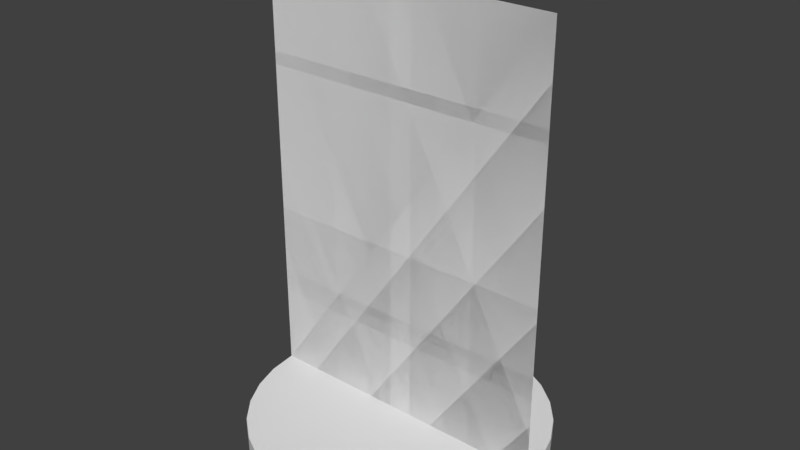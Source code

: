 # Source: 2-SidedFigurine.blend  (saved by Blender 2.78.0; exported with 4.5.12 LTS)
import bpy
from mathutils import Matrix  # noqa: F401  (used for matrix-valued properties, if any)

bpy.ops.wm.read_factory_settings(use_empty=True)
scene = bpy.context.scene
scene.name = 'Scene'

# ---- collections
col_collection_1 = bpy.data.collections.new('Collection 1'); scene.collection.children.link(col_collection_1)

# ---- world
world_world = bpy.data.worlds.new('World'); scene.world = world_world
world_world.color = (0.05088, 0.05088, 0.05088)
world_world.use_sun_shadow = False
world_world.sun_shadow_jitter_overblur = 0.0
world_world.cycles.sampling_method = 'MANUAL'

# ---- meshes
me_plane_002 = bpy.data.meshes.new('Plane.002')
me_plane_002.from_pydata([(-0.7, -1.939, -1.587e-07), (0.7, -1.939, 5.271e-08), (-0.7, 0.06073, -1.587e-07), (0.7, 0.06073, 5.271e-08), (-0.7, -1.939, -1.587e-07), (0.7, -1.939, 5.271e-08), (-0.7, 0.06073, -1.587e-07), (0.7, 0.06073, 5.271e-08), (-4.082e-05, 0.1475, -0.7), (-4.084e-05, 0.06089, -0.7), (-0.1366, 0.1475, -0.6866), (-0.1366, 0.06089, -0.6866), (-0.2679, 0.1475, -0.6467), (-0.2679, 0.06089, -0.6467), (-0.389, 0.1475, -0.5821), (-0.389, 0.06089, -0.5821), (-0.495, 0.1475, -0.495), (-0.495, 0.06089, -0.495), (-0.5821, 0.1475, -0.3889), (-0.5821, 0.06089, -0.3889), (-0.6468, 0.1475, -0.2679), (-0.6468, 0.06089, -0.2679), (-0.6866, 0.1475, -0.1366), (-0.6866, 0.06089, -0.1366), (-0.7001, 0.1475, -2.273e-08), (-0.7001, 0.06089, -1.007e-08), (-0.6866, 0.1475, 0.1366), (-0.6866, 0.06089, 0.1366), (-0.6468, 0.1475, 0.2679), (-0.6468, 0.06089, 0.2679), (-0.5821, 0.1475, 0.3889), (-0.5821, 0.06089, 0.3889), (-0.495, 0.1475, 0.495), (-0.495, 0.06089, 0.495), (-0.389, 0.1475, 0.5821), (-0.389, 0.06089, 0.5821), (-0.2679, 0.1475, 0.6467), (-0.2679, 0.06089, 0.6467), (-0.1366, 0.1475, 0.6866), (-0.1366, 0.06089, 0.6866), (-4.114e-05, 0.1475, 0.7), (-4.117e-05, 0.06089, 0.7), (0.1365, 0.1475, 0.6866), (0.1365, 0.06089, 0.6866), (0.2679, 0.1475, 0.6467), (0.2679, 0.06089, 0.6467), (0.3889, 0.1475, 0.5821), (0.3889, 0.06089, 0.5821), (0.495, 0.1475, 0.495), (0.495, 0.06089, 0.495), (0.582, 0.1475, 0.3889), (0.582, 0.06089, 0.3889), (0.6467, 0.1475, 0.2679), (0.6467, 0.06089, 0.2679), (0.6865, 0.1475, 0.1366), (0.6865, 0.06089, 0.1366), (0.7, 0.1475, -1.907e-07), (0.7, 0.06089, -1.781e-07), (0.6865, 0.1475, -0.1366), (0.6865, 0.06089, -0.1366), (0.6467, 0.1475, -0.2679), (0.6467, 0.06089, -0.2679), (0.582, 0.1475, -0.3889), (0.582, 0.06089, -0.3889), (0.495, 0.1475, -0.495), (0.495, 0.06089, -0.495), (0.3889, 0.1475, -0.5821), (0.3889, 0.06089, -0.5821), (0.2678, 0.1475, -0.6467), (0.2678, 0.06089, -0.6467), (0.1365, 0.1475, -0.6866), (0.1365, 0.06089, -0.6866)], [], [(0, 1, 3, 2), (4, 6, 7, 5), (9, 10, 8), (11, 12, 10), (13, 14, 12), (15, 16, 14), (17, 18, 16), (19, 20, 18), (21, 22, 20), (23, 24, 22), (25, 26, 24), (27, 28, 26), (29, 30, 28), (31, 32, 30), (33, 34, 32), (35, 36, 34), (37, 38, 36), (39, 40, 38), (41, 42, 40), (43, 44, 42), (45, 46, 44), (47, 48, 46), (49, 50, 48), (51, 52, 50), (53, 54, 52), (55, 56, 54), (57, 58, 56), (59, 60, 58), (61, 62, 60), (63, 64, 62), (65, 66, 64), (67, 68, 66), (45, 21, 13), (69, 70, 68), (71, 8, 70), (38, 62, 70), (9, 11, 10), (11, 13, 12), (13, 15, 14), (15, 17, 16), (17, 19, 18), (19, 21, 20), (21, 23, 22), (23, 25, 24), (25, 27, 26), (27, 29, 28), (29, 31, 30), (31, 33, 32), (33, 35, 34), (35, 37, 36), (37, 39, 38), (39, 41, 40), (41, 43, 42), (43, 45, 44), (45, 47, 46), (47, 49, 48), (49, 51, 50), (51, 53, 52), (53, 55, 54), (55, 57, 56), (57, 59, 58), (59, 61, 60), (61, 63, 62), (63, 65, 64), (65, 67, 66), (67, 69, 68), (13, 11, 69), (9, 71, 69), (69, 67, 65), (65, 63, 69), (61, 59, 57), (57, 55, 53), (53, 51, 49), (49, 47, 53), (45, 43, 41), (41, 39, 45), (37, 35, 29), (33, 31, 29), (29, 27, 25), (25, 23, 29), (21, 19, 17), (17, 15, 13), (11, 9, 69), (69, 63, 61), (61, 57, 45), (53, 47, 45), (45, 39, 37), (35, 33, 29), (29, 23, 21), (21, 17, 13), (13, 69, 61), (57, 53, 45), (45, 37, 29), (29, 21, 45), (13, 61, 45), (69, 71, 70), (71, 9, 8), (70, 8, 10), (10, 12, 14), (14, 16, 22), (18, 20, 22), (22, 24, 26), (26, 28, 30), (30, 32, 34), (34, 36, 38), (38, 40, 42), (42, 44, 38), (46, 48, 50), (50, 52, 46), (54, 56, 62), (58, 60, 62), (62, 64, 66), (66, 68, 62), (70, 10, 22), (16, 18, 22), (22, 26, 30), (30, 34, 22), (38, 44, 46), (46, 52, 54), (56, 58, 62), (62, 68, 70), (10, 14, 22), (22, 34, 38), (38, 46, 54), (54, 62, 38), (70, 22, 38)])
_uv = me_plane_002.uv_layers.new(name='UVMap')
_uv.uv.foreach_set('vector', [0.472, 0.9987, 0.002773, 0.9987, 0.002773, 0.3283, 0.472, 0.3283, 0.9605, 0.9987, 0.9605, 0.3283, 0.4912, 0.3283, 0.4912, 0.9987, 1.0, 0.25, 0.9801, 0.2812, 0.9801, 0.25, 1.0, 0.2812, 0.9801, 0.3125, 0.9801, 0.2812, 1.0, 0.3125, 0.9801, 0.3437, 0.9801, 0.3125, 1.0, 0.3437, 0.9801, 0.375, 0.9801, 0.3437, 1.0, 0.375, 0.9801, 0.4062, 0.9801, 0.375, 1.0, 0.4062, 0.9801, 0.4375, 0.9801, 0.4062, 1.0, 0.4375, 0.9801, 0.4687, 0.9801, 0.4375, 1.0, 0.4687, 0.9801, 0.5, 0.9801, 0.4687, 1.0, 0.5, 0.9801, 0.5312, 0.9801, 0.5, 1.0, 0.5312, 0.9801, 0.5625, 0.9801, 0.5312, 1.0, 0.5625, 0.9801, 0.5937, 0.9801, 0.5625, 1.0, 0.5937, 0.9801, 0.625, 0.9801, 0.5937, 1.0, 0.625, 0.9801, 0.6562, 0.9801, 0.625, 1.0, 0.6562, 0.9801, 0.6875, 0.9801, 0.6562, 1.0, 0.6875, 0.9801, 0.7187, 0.9801, 0.6875, 1.0, 0.7187, 0.9801, 0.75, 0.9801, 0.7187, 1.0, 0.75, 0.9801, 0.7812, 0.9801, 0.75, 1.0, 0.7812, 0.9801, 0.8125, 0.9801, 0.7812, 1.0, 0.8125, 0.9801, 0.8437, 0.9801, 0.8125, 1.0, 0.8437, 0.9801, 0.875, 0.9801, 0.8437, 1.0, 0.875, 0.9801, 0.9062, 0.9801, 0.875, 1.0, 0.9062, 0.9801, 0.9375, 0.9801, 0.9062, 1.0, 0.9375, 0.9801, 0.9687, 0.9801, 0.9375, 1.0, 0.9687, 0.9801, 1.0, 0.9801, 0.9687, 1.0, 3.248e-06, 0.9801, 0.03125, 0.9801, 3.248e-06, 1.0, 0.03125, 0.9801, 0.0625, 0.9801, 0.03125, 1.0, 0.0625, 0.9801, 0.09375, 0.9801, 0.0625, 1.0, 0.09375, 0.9801, 0.125, 0.9801, 0.09375, 1.0, 0.125, 0.9801, 0.1563, 0.9801, 0.125, 1.0, 0.1563, 0.9801, 0.1875, 0.9801, 0.1563, 0.6044, 0.08678, 0.4313, 0.2539, 0.3621, 0.1822, 1.0, 0.1875, 0.9801, 0.2187, 0.9801, 0.1875, 1.0, 0.2187, 0.9801, 0.25, 0.9801, 0.2187, 0.6754, 0.1598, 0.8751, 0.02546, 0.9307, 0.1081, 1.0, 0.25, 1.0, 0.2812, 0.9801, 0.2812, 1.0, 0.2812, 1.0, 0.3125, 0.9801, 0.3125, 1.0, 0.3125, 1.0, 0.3437, 0.9801, 0.3437, 1.0, 0.3437, 1.0, 0.375, 0.9801, 0.375, 1.0, 0.375, 1.0, 0.4062, 0.9801, 0.4062, 1.0, 0.4062, 1.0, 0.4375, 0.9801, 0.4375, 1.0, 0.4375, 1.0, 0.4687, 0.9801, 0.4687, 1.0, 0.4687, 1.0, 0.5, 0.9801, 0.5, 1.0, 0.5, 1.0, 0.5312, 0.9801, 0.5312, 1.0, 0.5312, 1.0, 0.5625, 0.9801, 0.5625, 1.0, 0.5625, 1.0, 0.5937, 0.9801, 0.5937, 1.0, 0.5937, 1.0, 0.625, 0.9801, 0.625, 1.0, 0.625, 1.0, 0.6562, 0.9801, 0.6562, 1.0, 0.6562, 1.0, 0.6875, 0.9801, 0.6875, 1.0, 0.6875, 1.0, 0.7187, 0.9801, 0.7187, 1.0, 0.7187, 1.0, 0.75, 0.9801, 0.75, 1.0, 0.75, 1.0, 0.7812, 0.9801, 0.7812, 1.0, 0.7812, 1.0, 0.8125, 0.9801, 0.8125, 1.0, 0.8125, 1.0, 0.8437, 0.9801, 0.8437, 1.0, 0.8437, 1.0, 0.875, 0.9801, 0.875, 1.0, 0.875, 1.0, 0.9062, 0.9801, 0.9062, 1.0, 0.9062, 1.0, 0.9375, 0.9801, 0.9375, 1.0, 0.9375, 1.0, 0.9687, 0.9801, 0.9687, 1.0, 0.9687, 1.0, 1.0, 0.9801, 1.0, 1.0, 3.248e-06, 1.0, 0.03125, 0.9801, 0.03125, 1.0, 0.03125, 1.0, 0.0625, 0.9801, 0.0625, 1.0, 0.0625, 1.0, 0.09375, 0.9801, 0.09375, 1.0, 0.09375, 1.0, 0.125, 0.9801, 0.125, 1.0, 0.125, 1.0, 0.1563, 0.9801, 0.1563, 1.0, 0.1563, 1.0, 0.1875, 0.9801, 0.1875, 0.3621, 0.1822, 0.3551, 0.1576, 0.3638, 0.08252, 0.353, 0.1322, 0.356, 0.1068, 0.3638, 0.08252, 0.3638, 0.08252, 0.3763, 0.06022, 0.3928, 0.04077, 0.3928, 0.04077, 0.4128, 0.02493, 0.3638, 0.08252, 0.4356, 0.0133, 0.4601, 0.006321, 0.4856, 0.004269, 0.4856, 0.004269, 0.5109, 0.007221, 0.5352, 0.01506, 0.5352, 0.01506, 0.5575, 0.0275, 0.577, 0.04404, 0.577, 0.04404, 0.5928, 0.06406, 0.5352, 0.01506, 0.6044, 0.08678, 0.6114, 0.1113, 0.6135, 0.1368, 0.6135, 0.1368, 0.6105, 0.1621, 0.6044, 0.08678, 0.6027, 0.1864, 0.5902, 0.2087, 0.5309, 0.2557, 0.5737, 0.2282, 0.5537, 0.244, 0.5309, 0.2557, 0.5309, 0.2557, 0.5064, 0.2626, 0.4809, 0.2647, 0.4809, 0.2647, 0.4556, 0.2617, 0.5309, 0.2557, 0.4313, 0.2539, 0.409, 0.2415, 0.3895, 0.2249, 0.3895, 0.2249, 0.3737, 0.2049, 0.3621, 0.1822, 0.3551, 0.1576, 0.353, 0.1322, 0.3638, 0.08252, 0.3638, 0.08252, 0.4128, 0.02493, 0.4356, 0.0133, 0.4356, 0.0133, 0.4856, 0.004269, 0.6044, 0.08678, 0.5352, 0.01506, 0.5928, 0.06406, 0.6044, 0.08678, 0.6044, 0.08678, 0.6105, 0.1621, 0.6027, 0.1864, 0.5902, 0.2087, 0.5737, 0.2282, 0.5309, 0.2557, 0.5309, 0.2557, 0.4556, 0.2617, 0.4313, 0.2539, 0.4313, 0.2539, 0.3895, 0.2249, 0.3621, 0.1822, 0.3621, 0.1822, 0.3638, 0.08252, 0.4356, 0.0133, 0.4856, 0.004269, 0.5352, 0.01506, 0.6044, 0.08678, 0.6044, 0.08678, 0.6027, 0.1864, 0.5309, 0.2557, 0.5309, 0.2557, 0.4313, 0.2539, 0.6044, 0.08678, 0.3621, 0.1822, 0.4356, 0.0133, 0.6044, 0.08678, 1.0, 0.1875, 1.0, 0.2187, 0.9801, 0.2187, 1.0, 0.2187, 1.0, 0.25, 0.9801, 0.25, 0.9307, 0.1081, 0.9333, 0.1335, 0.9309, 0.159, 0.9309, 0.159, 0.9236, 0.1834, 0.9116, 0.206, 0.9116, 0.206, 0.8955, 0.2258, 0.8289, 0.2616, 0.8758, 0.242, 0.8533, 0.2541, 0.8289, 0.2616, 0.8289, 0.2616, 0.8035, 0.2642, 0.7781, 0.2618, 0.7781, 0.2618, 0.7537, 0.2545, 0.7311, 0.2425, 0.7311, 0.2425, 0.7113, 0.2264, 0.695, 0.2067, 0.695, 0.2067, 0.6829, 0.1842, 0.6754, 0.1598, 0.6754, 0.1598, 0.6729, 0.1344, 0.6753, 0.109, 0.6753, 0.109, 0.6826, 0.08455, 0.6754, 0.1598, 0.6946, 0.06199, 0.7107, 0.0422, 0.7304, 0.02594, 0.7304, 0.02594, 0.7528, 0.01383, 0.6946, 0.06199, 0.7773, 0.00634, 0.8027, 0.003753, 0.8751, 0.02546, 0.8281, 0.00617, 0.8525, 0.0135, 0.8751, 0.02546, 0.8751, 0.02546, 0.8949, 0.04159, 0.9111, 0.06127, 0.9111, 0.06127, 0.9232, 0.08374, 0.8751, 0.02546, 0.9307, 0.1081, 0.9309, 0.159, 0.8289, 0.2616, 0.8955, 0.2258, 0.8758, 0.242, 0.8289, 0.2616, 0.8289, 0.2616, 0.7781, 0.2618, 0.7311, 0.2425, 0.7311, 0.2425, 0.695, 0.2067, 0.8289, 0.2616, 0.6754, 0.1598, 0.6826, 0.08455, 0.6946, 0.06199, 0.6946, 0.06199, 0.7528, 0.01383, 0.7773, 0.00634, 0.8027, 0.003753, 0.8281, 0.00617, 0.8751, 0.02546, 0.8751, 0.02546, 0.9232, 0.08374, 0.9307, 0.1081, 0.9309, 0.159, 0.9116, 0.206, 0.8289, 0.2616, 0.8289, 0.2616, 0.695, 0.2067, 0.6754, 0.1598, 0.6754, 0.1598, 0.6946, 0.06199, 0.7773, 0.00634, 0.7773, 0.00634, 0.8751, 0.02546, 0.6754, 0.1598, 0.9307, 0.1081, 0.8289, 0.2616, 0.6754, 0.1598])
_ca = me_plane_002.color_attributes.new('Col', 'BYTE_COLOR', 'CORNER')
_ca.data.foreach_set('color', [1.0, 1.0, 1.0, 1.0, 1.0, 1.0, 1.0, 1.0, 1.0, 1.0, 1.0, 1.0, 1.0, 1.0, 1.0, 1.0, 1.0, 1.0, 1.0, 1.0, 1.0, 1.0, 1.0, 1.0, 1.0, 1.0, 1.0, 1.0, 1.0, 1.0, 1.0, 1.0, 1.0, 1.0, 1.0, 1.0, 1.0, 1.0, 1.0, 1.0, 1.0, 1.0, 1.0, 1.0, 1.0, 1.0, 1.0, 1.0, 1.0, 1.0, 1.0, 1.0, 1.0, 1.0, 1.0, 1.0, 1.0, 1.0, 1.0, 1.0, 1.0, 1.0, 1.0, 1.0, 1.0, 1.0, 1.0, 1.0, 1.0, 1.0, 1.0, 1.0, 1.0, 1.0, 1.0, 1.0, 1.0, 1.0, 1.0, 1.0, 1.0, 1.0, 1.0, 1.0, 1.0, 1.0, 1.0, 1.0, 1.0, 1.0, 1.0, 1.0, 1.0, 1.0, 1.0, 1.0, 1.0, 1.0, 1.0, 1.0, 1.0, 1.0, 1.0, 1.0, 1.0, 1.0, 1.0, 1.0, 1.0, 1.0, 1.0, 1.0, 1.0, 1.0, 1.0, 1.0, 1.0, 1.0, 1.0, 1.0, 1.0, 1.0, 1.0, 1.0, 1.0, 1.0, 1.0, 1.0, 1.0, 1.0, 1.0, 1.0, 1.0, 1.0, 1.0, 1.0, 1.0, 1.0, 1.0, 1.0, 1.0, 1.0, 1.0, 1.0, 1.0, 1.0, 1.0, 1.0, 1.0, 1.0, 1.0, 1.0, 1.0, 1.0, 1.0, 1.0, 1.0, 1.0, 1.0, 1.0, 1.0, 1.0, 1.0, 1.0, 1.0, 1.0, 1.0, 1.0, 1.0, 1.0, 1.0, 1.0, 1.0, 1.0, 1.0, 1.0, 1.0, 1.0, 1.0, 1.0, 1.0, 1.0, 1.0, 1.0, 1.0, 1.0, 1.0, 1.0, 1.0, 1.0, 1.0, 1.0, 1.0, 1.0, 1.0, 1.0, 1.0, 1.0, 1.0, 1.0, 1.0, 1.0, 1.0, 1.0, 1.0, 1.0, 1.0, 1.0, 1.0, 1.0, 1.0, 1.0, 1.0, 1.0, 1.0, 1.0, 1.0, 1.0, 1.0, 1.0, 1.0, 1.0, 1.0, 1.0, 1.0, 1.0, 1.0, 1.0, 1.0, 1.0, 1.0, 1.0, 1.0, 1.0, 1.0, 1.0, 1.0, 1.0, 1.0, 1.0, 1.0, 1.0, 1.0, 1.0, 1.0, 1.0, 1.0, 1.0, 1.0, 1.0, 1.0, 1.0, 1.0, 1.0, 1.0, 1.0, 1.0, 1.0, 1.0, 1.0, 1.0, 1.0, 1.0, 1.0, 1.0, 1.0, 1.0, 1.0, 1.0, 1.0, 1.0, 1.0, 1.0, 1.0, 1.0, 1.0, 1.0, 1.0, 1.0, 1.0, 1.0, 1.0, 1.0, 1.0, 1.0, 1.0, 1.0, 1.0, 1.0, 1.0, 1.0, 1.0, 1.0, 1.0, 1.0, 1.0, 1.0, 1.0, 1.0, 1.0, 1.0, 1.0, 1.0, 1.0, 1.0, 1.0, 1.0, 1.0, 1.0, 1.0, 1.0, 1.0, 1.0, 1.0, 1.0, 1.0, 1.0, 1.0, 1.0, 1.0, 1.0, 1.0, 1.0, 1.0, 1.0, 1.0, 1.0, 1.0, 1.0, 1.0, 1.0, 1.0, 1.0, 1.0, 1.0, 1.0, 1.0, 1.0, 1.0, 1.0, 1.0, 1.0, 1.0, 1.0, 1.0, 1.0, 1.0, 1.0, 1.0, 1.0, 1.0, 1.0, 1.0, 1.0, 1.0, 1.0, 1.0, 1.0, 1.0, 1.0, 1.0, 1.0, 1.0, 1.0, 1.0, 1.0, 1.0, 1.0, 1.0, 1.0, 1.0, 1.0, 1.0, 1.0, 1.0, 1.0, 1.0, 1.0, 1.0, 1.0, 1.0, 1.0, 1.0, 1.0, 1.0, 1.0, 1.0, 1.0, 1.0, 1.0, 1.0, 1.0, 1.0, 1.0, 1.0, 1.0, 1.0, 1.0, 1.0, 1.0, 1.0, 1.0, 1.0, 1.0, 1.0, 1.0, 1.0, 1.0, 1.0, 1.0, 1.0, 1.0, 1.0, 1.0, 1.0, 1.0, 1.0, 1.0, 1.0, 1.0, 1.0, 1.0, 1.0, 1.0, 1.0, 1.0, 1.0, 1.0, 1.0, 1.0, 1.0, 1.0, 1.0, 1.0, 1.0, 1.0, 1.0, 1.0, 1.0, 1.0, 1.0, 1.0, 1.0, 1.0, 1.0, 1.0, 1.0, 1.0, 1.0, 1.0, 1.0, 1.0, 1.0, 1.0, 1.0, 1.0, 1.0, 1.0, 1.0, 1.0, 1.0, 1.0, 1.0, 1.0, 1.0, 1.0, 1.0, 1.0, 1.0, 1.0, 1.0, 1.0, 1.0, 1.0, 1.0, 1.0, 1.0, 1.0, 1.0, 1.0, 1.0, 1.0, 1.0, 1.0, 1.0, 1.0, 1.0, 1.0, 1.0, 1.0, 1.0, 1.0, 1.0, 1.0, 1.0, 1.0, 1.0, 1.0, 1.0, 1.0, 1.0, 1.0, 1.0, 1.0, 1.0, 1.0, 1.0, 1.0, 1.0, 1.0, 1.0, 1.0, 1.0, 1.0, 1.0, 1.0, 1.0, 1.0, 1.0, 1.0, 1.0, 1.0, 1.0, 1.0, 1.0, 1.0, 1.0, 1.0, 1.0, 1.0, 1.0, 1.0, 1.0, 1.0, 1.0, 1.0, 1.0, 1.0, 1.0, 1.0, 1.0, 1.0, 1.0, 1.0, 1.0, 1.0, 1.0, 1.0, 1.0, 1.0, 1.0, 1.0, 1.0, 1.0, 1.0, 1.0, 1.0, 1.0, 1.0, 1.0, 1.0, 1.0, 1.0, 1.0, 1.0, 1.0, 1.0, 1.0, 1.0, 1.0, 1.0, 1.0, 1.0, 1.0, 1.0, 1.0, 1.0, 1.0, 1.0, 1.0, 1.0, 1.0, 1.0, 1.0, 1.0, 1.0, 1.0, 1.0, 1.0, 1.0, 1.0, 1.0, 1.0, 1.0, 1.0, 1.0, 1.0, 1.0, 1.0, 1.0, 1.0, 1.0, 1.0, 1.0, 1.0, 1.0, 1.0, 1.0, 1.0, 1.0, 1.0, 1.0, 1.0, 1.0, 1.0, 1.0, 1.0, 1.0, 1.0, 1.0, 1.0, 1.0, 1.0, 1.0, 1.0, 1.0, 1.0, 1.0, 1.0, 1.0, 1.0, 1.0, 1.0, 1.0, 1.0, 1.0, 1.0, 1.0, 1.0, 1.0, 1.0, 1.0, 1.0, 1.0, 1.0, 1.0, 1.0, 1.0, 1.0, 1.0, 1.0, 1.0, 1.0, 1.0, 1.0, 1.0, 1.0, 1.0, 1.0, 1.0, 1.0, 1.0, 1.0, 1.0, 1.0, 1.0, 1.0, 1.0, 1.0, 1.0, 1.0, 1.0, 1.0, 1.0, 1.0, 1.0, 1.0, 1.0, 1.0, 1.0, 1.0, 1.0, 1.0, 1.0, 1.0, 1.0, 1.0, 1.0, 1.0, 1.0, 1.0, 1.0, 1.0, 1.0, 1.0, 1.0, 1.0, 1.0, 1.0, 1.0, 1.0, 1.0, 1.0, 1.0, 1.0, 1.0, 1.0, 1.0, 1.0, 1.0, 1.0, 1.0, 1.0, 1.0, 1.0, 1.0, 1.0, 1.0, 1.0, 1.0, 1.0, 1.0, 1.0, 1.0, 1.0, 1.0, 1.0, 1.0, 1.0, 1.0, 1.0, 1.0, 1.0, 1.0, 1.0, 1.0, 1.0, 1.0, 1.0, 1.0, 1.0, 1.0, 1.0, 1.0, 1.0, 1.0, 1.0, 1.0, 1.0, 1.0, 1.0, 1.0, 1.0, 1.0, 1.0, 1.0, 1.0, 1.0, 1.0, 1.0, 1.0, 1.0, 1.0, 1.0, 1.0, 1.0, 1.0, 1.0, 1.0, 1.0, 1.0, 1.0, 1.0, 1.0, 1.0, 1.0, 1.0, 1.0, 1.0, 1.0, 1.0, 1.0, 1.0, 1.0, 1.0, 1.0, 1.0, 1.0, 1.0, 1.0, 1.0, 1.0, 1.0, 1.0, 1.0, 1.0, 1.0, 1.0, 1.0, 1.0, 1.0, 1.0, 1.0, 1.0, 1.0, 1.0, 1.0, 1.0, 1.0, 1.0, 1.0, 1.0, 1.0, 1.0, 1.0, 1.0, 1.0, 1.0, 1.0, 1.0, 1.0, 1.0, 1.0, 1.0, 1.0, 1.0, 1.0, 1.0, 1.0, 1.0, 1.0, 1.0, 1.0, 1.0, 1.0, 1.0, 1.0, 1.0, 1.0, 1.0, 1.0, 1.0, 1.0, 1.0, 1.0, 1.0, 1.0, 1.0, 1.0, 1.0, 1.0, 1.0, 1.0, 1.0, 1.0, 1.0, 1.0, 1.0, 1.0, 1.0, 1.0, 1.0, 1.0, 1.0, 1.0, 1.0, 1.0, 1.0, 1.0, 1.0, 1.0, 1.0, 1.0, 1.0, 1.0, 1.0, 1.0, 1.0, 1.0, 1.0, 1.0, 1.0, 1.0, 1.0, 1.0, 1.0, 1.0, 1.0, 1.0, 1.0, 1.0, 1.0, 1.0, 1.0, 1.0, 1.0, 1.0, 1.0, 1.0, 1.0, 1.0, 1.0, 1.0, 1.0, 1.0, 1.0, 1.0, 1.0, 1.0, 1.0, 1.0, 1.0, 1.0, 1.0, 1.0, 1.0, 1.0, 1.0, 1.0, 1.0, 1.0, 1.0, 1.0, 1.0, 1.0, 1.0, 1.0, 1.0, 1.0, 1.0, 1.0, 1.0, 1.0, 1.0, 1.0, 1.0, 1.0, 1.0, 1.0, 1.0, 1.0, 1.0, 1.0, 1.0, 1.0, 1.0, 1.0, 1.0, 1.0, 1.0, 1.0, 1.0, 1.0, 1.0, 1.0, 1.0, 1.0, 1.0, 1.0, 1.0, 1.0, 1.0, 1.0, 1.0, 1.0, 1.0, 1.0, 1.0, 1.0, 1.0, 1.0, 1.0, 1.0, 1.0, 1.0, 1.0, 1.0, 1.0, 1.0, 1.0, 1.0, 1.0, 1.0, 1.0, 1.0, 1.0, 1.0, 1.0, 1.0, 1.0, 1.0, 1.0, 1.0, 1.0, 1.0, 1.0, 1.0, 1.0, 1.0, 1.0, 1.0, 1.0, 1.0, 1.0, 1.0, 1.0, 1.0, 1.0, 1.0, 1.0, 1.0, 1.0, 1.0, 1.0, 1.0, 1.0, 1.0, 1.0, 1.0, 1.0, 1.0, 1.0, 1.0, 1.0, 1.0, 1.0, 1.0, 1.0, 1.0, 1.0, 1.0, 1.0, 1.0, 1.0, 1.0, 1.0, 1.0, 1.0, 1.0, 1.0, 1.0, 1.0, 1.0, 1.0, 1.0, 1.0, 1.0, 1.0, 1.0, 1.0, 1.0, 1.0, 1.0, 1.0, 1.0, 1.0, 1.0, 1.0, 1.0, 1.0, 1.0, 1.0, 1.0, 1.0, 1.0, 1.0, 1.0, 1.0, 1.0, 1.0, 1.0, 1.0, 1.0, 1.0, 1.0, 1.0, 1.0, 1.0, 1.0, 1.0, 1.0, 1.0, 1.0, 1.0, 1.0, 1.0, 1.0, 1.0, 1.0, 1.0, 1.0, 1.0, 1.0, 1.0, 1.0, 1.0, 1.0, 1.0, 1.0, 1.0, 1.0, 1.0, 1.0, 1.0, 1.0, 1.0, 1.0, 1.0, 1.0, 1.0, 1.0, 1.0, 1.0, 1.0, 1.0, 1.0, 1.0, 1.0, 1.0, 1.0, 1.0, 1.0, 1.0, 1.0, 1.0, 1.0, 1.0, 1.0, 1.0, 1.0, 1.0, 1.0, 1.0, 1.0, 1.0, 1.0, 1.0, 1.0, 1.0, 1.0, 1.0, 1.0, 1.0, 1.0, 1.0, 1.0, 1.0, 1.0, 1.0, 1.0, 1.0, 1.0, 1.0, 1.0, 1.0, 1.0, 1.0, 1.0, 1.0, 1.0, 1.0, 1.0, 1.0, 1.0, 1.0, 1.0, 1.0, 1.0, 1.0, 1.0, 1.0, 1.0, 1.0, 1.0, 1.0, 1.0, 1.0, 1.0, 1.0, 1.0, 1.0, 1.0, 1.0, 1.0, 1.0, 1.0, 1.0, 1.0, 1.0, 1.0, 1.0, 1.0, 1.0, 1.0, 1.0, 1.0, 1.0, 1.0, 1.0, 1.0, 1.0, 1.0, 1.0, 1.0, 1.0, 1.0, 1.0, 1.0, 1.0, 1.0, 1.0, 1.0, 1.0, 1.0, 1.0, 1.0, 1.0, 1.0, 1.0, 1.0, 1.0, 1.0, 1.0, 1.0, 1.0, 1.0, 1.0, 1.0, 1.0, 1.0, 1.0, 1.0, 1.0, 1.0, 1.0, 1.0, 1.0, 1.0, 1.0, 1.0, 1.0, 1.0, 1.0, 1.0, 1.0, 1.0, 1.0, 1.0, 1.0, 1.0, 1.0, 1.0, 1.0, 1.0, 1.0, 1.0, 1.0, 1.0, 1.0, 1.0, 1.0, 1.0, 1.0, 1.0, 1.0, 1.0, 1.0, 1.0, 1.0, 1.0, 1.0, 1.0, 1.0, 1.0, 1.0, 1.0, 1.0, 1.0, 1.0, 1.0, 1.0, 1.0, 1.0, 1.0, 1.0, 1.0, 1.0, 1.0, 1.0, 1.0, 1.0, 1.0, 1.0, 1.0, 1.0, 1.0, 1.0, 1.0, 1.0, 1.0, 1.0, 1.0, 1.0, 1.0, 1.0, 1.0, 1.0, 1.0, 1.0, 1.0, 1.0, 1.0, 1.0, 1.0, 1.0, 1.0, 1.0, 1.0, 1.0, 1.0, 1.0, 1.0, 1.0, 1.0, 1.0, 1.0, 1.0, 1.0, 1.0, 1.0, 1.0, 1.0, 1.0, 1.0, 1.0, 1.0, 1.0, 1.0, 1.0, 1.0, 1.0, 1.0, 1.0, 1.0, 1.0, 1.0, 1.0, 1.0, 1.0, 1.0, 1.0, 1.0, 1.0, 1.0, 1.0, 1.0, 1.0, 1.0, 1.0, 1.0, 1.0, 1.0, 1.0, 1.0, 1.0, 1.0, 1.0, 1.0, 1.0, 1.0, 1.0, 1.0, 1.0, 1.0, 1.0, 1.0, 1.0, 1.0, 1.0, 1.0, 1.0, 1.0, 1.0, 1.0, 1.0, 1.0, 1.0, 1.0, 1.0, 1.0, 1.0, 1.0, 1.0, 1.0, 1.0, 1.0, 1.0, 1.0, 1.0, 1.0, 1.0, 1.0, 1.0, 1.0, 1.0, 1.0, 1.0, 1.0, 1.0, 1.0, 1.0, 1.0, 1.0, 1.0, 1.0, 1.0, 1.0, 1.0, 1.0, 1.0, 1.0, 1.0, 1.0, 1.0, 1.0, 1.0, 1.0, 1.0, 1.0, 1.0, 1.0, 1.0, 1.0, 1.0, 1.0, 1.0, 1.0, 1.0, 1.0, 1.0, 1.0, 1.0, 1.0, 1.0, 1.0, 1.0, 1.0, 1.0, 1.0, 1.0, 1.0, 1.0, 1.0, 1.0, 1.0, 1.0, 1.0, 1.0, 1.0, 1.0, 1.0, 1.0, 1.0, 1.0, 1.0, 1.0, 1.0, 1.0, 1.0, 1.0, 1.0, 1.0, 1.0, 1.0, 1.0, 1.0, 1.0, 1.0, 1.0, 1.0, 1.0, 1.0, 1.0, 1.0, 1.0, 1.0, 1.0, 1.0, 1.0, 1.0, 1.0, 1.0, 1.0, 1.0, 1.0, 1.0, 1.0, 1.0, 1.0, 1.0, 1.0, 1.0, 1.0, 1.0, 1.0, 1.0, 1.0, 1.0, 1.0, 1.0, 1.0, 1.0, 1.0, 1.0, 1.0, 1.0, 1.0, 1.0, 1.0, 1.0])
me_plane_002.use_remesh_preserve_volume = False
me_plane_002.use_remesh_preserve_attributes = False
me_plane_002.use_mirror_vertex_groups = False
me_plane_002.update()

# ---- objects
ob_plane = bpy.data.objects.new('Plane', me_plane_002)

# ---- transforms, parenting, visibility, modifiers, constraints
ob_plane.location = (-1.445e-05, 5.863e-06, 0.000771)
ob_plane.rotation_euler = (-1.571, -2.22e-16, -3.142)
ob_plane.scale = (0.6613, 0.6613, 0.6613)
ob_plane.lineart.crease_threshold = 0.0

# ---- collection membership
col_collection_1.objects.link(ob_plane)

# ---- scene / render settings (as saved in the file)
scene.frame_start = 1; scene.frame_end = 250; scene.frame_set(3)
scene.render.engine = 'BLENDER_EEVEE_NEXT'
scene.render.resolution_percentage = 50
scene.render.dither_intensity = 0.0
scene.cycles.use_denoising = False
scene.cycles.samples = 128
scene.cycles.sampling_pattern = 'TABULATED_SOBOL'
scene.cycles.light_sampling_threshold = 0.0
scene.cycles.use_adaptive_sampling = False
scene.cycles.use_light_tree = False
scene.cycles.blur_glossy = 0.0
scene.cycles.sample_clamp_indirect = 0.0
scene.view_settings.view_transform = 'Standard'
bpy.context.view_layer.update()

# ---- added for rendering (the .blend has no active camera and no usable light): camera, sun
cam_auto = bpy.data.cameras.new('AutoCamera')
cam_auto.lens = 50.0
cam_auto.sensor_width = 36.0
cam_auto.clip_end = 1000.0
ob_auto_camera = bpy.data.objects.new('AutoCamera', cam_auto)
scene.collection.objects.link(ob_auto_camera)
ob_auto_camera.location = (1.76022, -2.11225, 2.00141)
ob_auto_camera.rotation_euler = (1.09748, -7.21219e-08, 0.694738)
scene.camera = ob_auto_camera
light_auto_sun = bpy.data.lights.new('AutoSun', 'SUN')
light_auto_sun.energy = 3.0
light_auto_sun.angle = 0.0523599
ob_auto_sun = bpy.data.objects.new('AutoSun', light_auto_sun)
scene.collection.objects.link(ob_auto_sun)
ob_auto_sun.rotation_euler = (0.872665, 0.174533, 0.523599)
bpy.context.view_layer.update()
